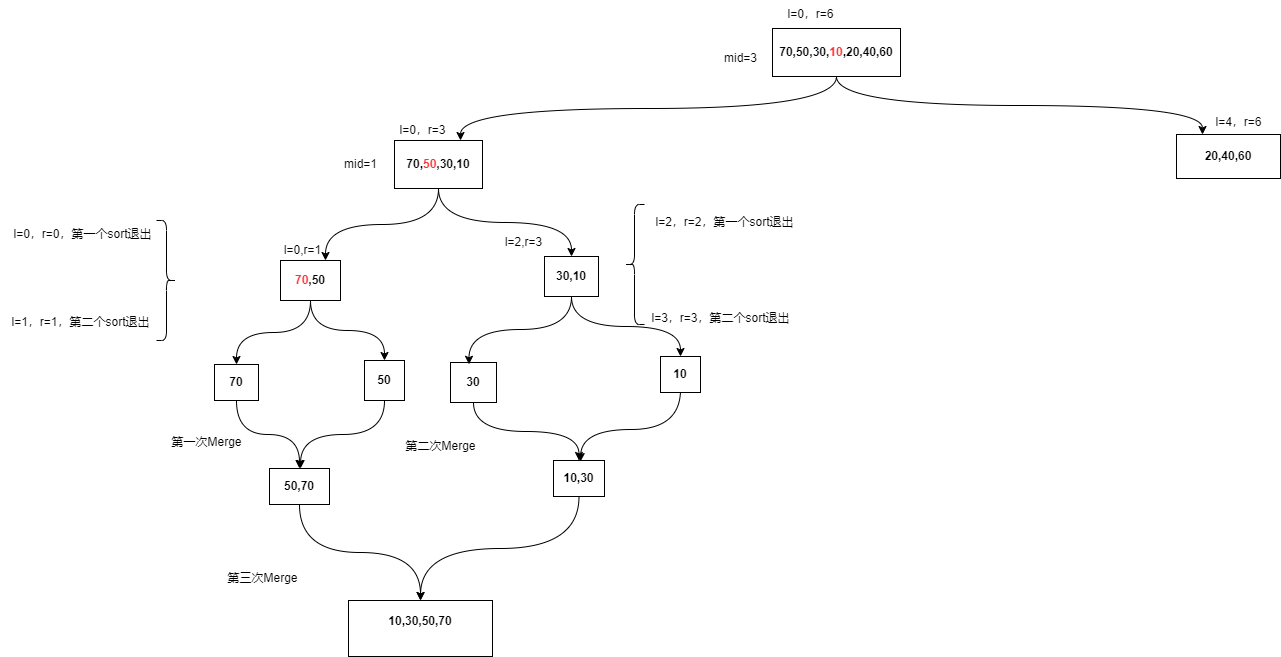

The diagram above was exported from draw.io. Its source (the exported page's mxGraphModel, read from the mxfile embedded in the PNG):
<mxGraphModel dx="2261" dy="738" grid="1" gridSize="4" guides="1" tooltips="1" connect="1" arrows="1" fold="1" page="1" pageScale="1" pageWidth="827" pageHeight="1169" math="0" shadow="0">
  <root>
    <mxCell id="0" />
    <mxCell id="1" parent="0" />
    <mxCell id="xsw0GCesytIRpmdQmmxS-16" style="edgeStyle=orthogonalEdgeStyle;rounded=0;orthogonalLoop=1;jettySize=auto;html=1;exitX=0.5;exitY=1;exitDx=0;exitDy=0;entryX=0.75;entryY=0;entryDx=0;entryDy=0;curved=1;" parent="1" source="SAT6w63CXlM_jEBMozW9-1" target="bfwx4A0odG1HZgHzM1tN-5" edge="1">
      <mxGeometry relative="1" as="geometry" />
    </mxCell>
    <mxCell id="-4_1p9vEI5H68kBdRECX-3" style="edgeStyle=orthogonalEdgeStyle;rounded=0;orthogonalLoop=1;jettySize=auto;html=1;exitX=0.5;exitY=1;exitDx=0;exitDy=0;curved=1;entryX=0.25;entryY=0;entryDx=0;entryDy=0;" edge="1" parent="1" source="SAT6w63CXlM_jEBMozW9-1" target="bfwx4A0odG1HZgHzM1tN-4">
      <mxGeometry relative="1" as="geometry" />
    </mxCell>
    <mxCell id="SAT6w63CXlM_jEBMozW9-1" value="&lt;b&gt;70,50,30,&lt;font color=&quot;#ff3333&quot;&gt;10&lt;/font&gt;,20,40,60&lt;/b&gt;" style="rounded=0;whiteSpace=wrap;html=1;" parent="1" vertex="1">
      <mxGeometry x="588" y="40" width="128" height="48" as="geometry" />
    </mxCell>
    <mxCell id="bfwx4A0odG1HZgHzM1tN-4" value="&lt;b&gt;20,40,60&lt;/b&gt;" style="rounded=0;whiteSpace=wrap;html=1;" parent="1" vertex="1">
      <mxGeometry x="992" y="146" width="104" height="44" as="geometry" />
    </mxCell>
    <mxCell id="xsw0GCesytIRpmdQmmxS-17" style="edgeStyle=orthogonalEdgeStyle;rounded=0;orthogonalLoop=1;jettySize=auto;html=1;entryX=0.75;entryY=0;entryDx=0;entryDy=0;curved=1;exitX=0.5;exitY=1;exitDx=0;exitDy=0;" parent="1" source="bfwx4A0odG1HZgHzM1tN-5" target="bfwx4A0odG1HZgHzM1tN-6" edge="1">
      <mxGeometry relative="1" as="geometry" />
    </mxCell>
    <mxCell id="xsw0GCesytIRpmdQmmxS-38" style="edgeStyle=orthogonalEdgeStyle;rounded=0;orthogonalLoop=1;jettySize=auto;html=1;exitX=0.5;exitY=1;exitDx=0;exitDy=0;entryX=0.5;entryY=0;entryDx=0;entryDy=0;curved=1;" parent="1" source="bfwx4A0odG1HZgHzM1tN-5" target="xsw0GCesytIRpmdQmmxS-30" edge="1">
      <mxGeometry relative="1" as="geometry" />
    </mxCell>
    <mxCell id="bfwx4A0odG1HZgHzM1tN-5" value="&lt;b&gt;70,&lt;font color=&quot;#ff3333&quot;&gt;50&lt;/font&gt;,30,10&lt;/b&gt;" style="rounded=0;whiteSpace=wrap;html=1;" parent="1" vertex="1">
      <mxGeometry x="210" y="152" width="88" height="48" as="geometry" />
    </mxCell>
    <mxCell id="xsw0GCesytIRpmdQmmxS-18" style="edgeStyle=orthogonalEdgeStyle;rounded=0;orthogonalLoop=1;jettySize=auto;html=1;exitX=0.5;exitY=1;exitDx=0;exitDy=0;curved=1;entryX=0.5;entryY=0;entryDx=0;entryDy=0;" parent="1" source="bfwx4A0odG1HZgHzM1tN-6" target="xsw0GCesytIRpmdQmmxS-13" edge="1">
      <mxGeometry relative="1" as="geometry">
        <mxPoint x="16" y="372" as="targetPoint" />
      </mxGeometry>
    </mxCell>
    <mxCell id="xsw0GCesytIRpmdQmmxS-19" style="edgeStyle=orthogonalEdgeStyle;rounded=0;orthogonalLoop=1;jettySize=auto;html=1;exitX=0.5;exitY=1;exitDx=0;exitDy=0;entryX=0.5;entryY=0;entryDx=0;entryDy=0;curved=1;" parent="1" source="bfwx4A0odG1HZgHzM1tN-6" target="xsw0GCesytIRpmdQmmxS-14" edge="1">
      <mxGeometry relative="1" as="geometry" />
    </mxCell>
    <mxCell id="bfwx4A0odG1HZgHzM1tN-6" value="&lt;b&gt;&lt;font color=&quot;#ff3333&quot;&gt;70&lt;/font&gt;,50&lt;/b&gt;" style="rounded=0;whiteSpace=wrap;html=1;" parent="1" vertex="1">
      <mxGeometry x="96" y="272" width="60" height="40" as="geometry" />
    </mxCell>
    <mxCell id="bfwx4A0odG1HZgHzM1tN-7" value="l=0，r=6" style="text;html=1;align=center;verticalAlign=middle;resizable=0;points=[];autosize=1;strokeColor=none;fillColor=none;" parent="1" vertex="1">
      <mxGeometry x="592" y="12" width="68" height="28" as="geometry" />
    </mxCell>
    <mxCell id="bfwx4A0odG1HZgHzM1tN-9" value="mid=3" style="text;html=1;align=center;verticalAlign=middle;resizable=0;points=[];autosize=1;strokeColor=none;fillColor=none;" parent="1" vertex="1">
      <mxGeometry x="528" y="56" width="56" height="28" as="geometry" />
    </mxCell>
    <mxCell id="bfwx4A0odG1HZgHzM1tN-10" value="l=0，r=3" style="text;html=1;align=center;verticalAlign=middle;resizable=0;points=[];autosize=1;strokeColor=none;fillColor=none;" parent="1" vertex="1">
      <mxGeometry x="204" y="128" width="68" height="28" as="geometry" />
    </mxCell>
    <mxCell id="bfwx4A0odG1HZgHzM1tN-11" value="mid=1" style="text;html=1;align=center;verticalAlign=middle;resizable=0;points=[];autosize=1;strokeColor=none;fillColor=none;" parent="1" vertex="1">
      <mxGeometry x="148" y="162" width="56" height="28" as="geometry" />
    </mxCell>
    <mxCell id="xsw0GCesytIRpmdQmmxS-7" value="l=0,r=1" style="text;html=1;align=center;verticalAlign=middle;resizable=0;points=[];autosize=1;strokeColor=none;fillColor=none;" parent="1" vertex="1">
      <mxGeometry x="88" y="248" width="60" height="28" as="geometry" />
    </mxCell>
    <mxCell id="xsw0GCesytIRpmdQmmxS-11" value="l=2，r=2，第一个sort退出" style="text;html=1;align=center;verticalAlign=middle;resizable=0;points=[];autosize=1;strokeColor=none;fillColor=none;" parent="1" vertex="1">
      <mxGeometry x="460" y="220" width="160" height="28" as="geometry" />
    </mxCell>
    <mxCell id="xsw0GCesytIRpmdQmmxS-12" value="l=3，r=3，第二个sort退出" style="text;html=1;align=center;verticalAlign=middle;resizable=0;points=[];autosize=1;strokeColor=none;fillColor=none;" parent="1" vertex="1">
      <mxGeometry x="456" y="316" width="160" height="28" as="geometry" />
    </mxCell>
    <mxCell id="xsw0GCesytIRpmdQmmxS-21" style="edgeStyle=orthogonalEdgeStyle;rounded=0;orthogonalLoop=1;jettySize=auto;html=1;entryX=0.5;entryY=0;entryDx=0;entryDy=0;curved=1;exitX=0.5;exitY=1;exitDx=0;exitDy=0;" parent="1" source="xsw0GCesytIRpmdQmmxS-13" target="xsw0GCesytIRpmdQmmxS-15" edge="1">
      <mxGeometry relative="1" as="geometry" />
    </mxCell>
    <mxCell id="xsw0GCesytIRpmdQmmxS-13" value="&lt;b style=&quot;&quot;&gt;70&lt;/b&gt;" style="rounded=0;whiteSpace=wrap;html=1;" parent="1" vertex="1">
      <mxGeometry x="30" y="376" width="44" height="36" as="geometry" />
    </mxCell>
    <mxCell id="xsw0GCesytIRpmdQmmxS-22" style="edgeStyle=orthogonalEdgeStyle;rounded=0;orthogonalLoop=1;jettySize=auto;html=1;exitX=0.5;exitY=1;exitDx=0;exitDy=0;curved=1;" parent="1" source="xsw0GCesytIRpmdQmmxS-14" edge="1">
      <mxGeometry relative="1" as="geometry">
        <mxPoint x="116" y="480" as="targetPoint" />
      </mxGeometry>
    </mxCell>
    <mxCell id="xsw0GCesytIRpmdQmmxS-14" value="&lt;b style=&quot;&quot;&gt;50&lt;/b&gt;" style="rounded=0;whiteSpace=wrap;html=1;" parent="1" vertex="1">
      <mxGeometry x="180" y="372" width="40" height="40" as="geometry" />
    </mxCell>
    <mxCell id="xsw0GCesytIRpmdQmmxS-45" style="edgeStyle=orthogonalEdgeStyle;rounded=0;orthogonalLoop=1;jettySize=auto;html=1;exitX=0.5;exitY=1;exitDx=0;exitDy=0;entryX=0.5;entryY=0;entryDx=0;entryDy=0;curved=1;" parent="1" source="xsw0GCesytIRpmdQmmxS-15" target="xsw0GCesytIRpmdQmmxS-44" edge="1">
      <mxGeometry relative="1" as="geometry" />
    </mxCell>
    <mxCell id="xsw0GCesytIRpmdQmmxS-15" value="&lt;b style=&quot;&quot;&gt;50,70&lt;/b&gt;&lt;b style=&quot;&quot;&gt;&lt;br&gt;&lt;/b&gt;" style="rounded=0;whiteSpace=wrap;html=1;" parent="1" vertex="1">
      <mxGeometry x="85" y="480" width="60" height="36" as="geometry" />
    </mxCell>
    <mxCell id="xsw0GCesytIRpmdQmmxS-23" value="第一次Merge" style="text;html=1;align=center;verticalAlign=middle;resizable=0;points=[];autosize=1;strokeColor=none;fillColor=none;" parent="1" vertex="1">
      <mxGeometry x="-24" y="440" width="92" height="28" as="geometry" />
    </mxCell>
    <mxCell id="xsw0GCesytIRpmdQmmxS-26" value="l=2,r=3" style="text;html=1;align=center;verticalAlign=middle;resizable=0;points=[];autosize=1;strokeColor=none;fillColor=none;" parent="1" vertex="1">
      <mxGeometry x="309" y="240" width="60" height="28" as="geometry" />
    </mxCell>
    <mxCell id="xsw0GCesytIRpmdQmmxS-34" style="edgeStyle=orthogonalEdgeStyle;rounded=0;orthogonalLoop=1;jettySize=auto;html=1;exitX=0.5;exitY=1;exitDx=0;exitDy=0;entryX=0.5;entryY=0;entryDx=0;entryDy=0;curved=1;" parent="1" source="xsw0GCesytIRpmdQmmxS-30" target="xsw0GCesytIRpmdQmmxS-32" edge="1">
      <mxGeometry relative="1" as="geometry" />
    </mxCell>
    <mxCell id="xsw0GCesytIRpmdQmmxS-30" value="&lt;b style=&quot;&quot;&gt;30,10&lt;/b&gt;" style="rounded=0;whiteSpace=wrap;html=1;" parent="1" vertex="1">
      <mxGeometry x="360" y="268" width="54" height="40" as="geometry" />
    </mxCell>
    <mxCell id="xsw0GCesytIRpmdQmmxS-36" style="edgeStyle=orthogonalEdgeStyle;rounded=0;orthogonalLoop=1;jettySize=auto;html=1;exitX=0.5;exitY=1;exitDx=0;exitDy=0;curved=1;" parent="1" source="xsw0GCesytIRpmdQmmxS-31" target="xsw0GCesytIRpmdQmmxS-35" edge="1">
      <mxGeometry relative="1" as="geometry" />
    </mxCell>
    <mxCell id="xsw0GCesytIRpmdQmmxS-31" value="&lt;b style=&quot;&quot;&gt;30&lt;/b&gt;" style="rounded=0;whiteSpace=wrap;html=1;" parent="1" vertex="1">
      <mxGeometry x="266" y="374" width="46" height="40" as="geometry" />
    </mxCell>
    <mxCell id="xsw0GCesytIRpmdQmmxS-48" style="edgeStyle=orthogonalEdgeStyle;rounded=0;orthogonalLoop=1;jettySize=auto;html=1;curved=1;" parent="1" edge="1">
      <mxGeometry relative="1" as="geometry">
        <mxPoint x="396" y="473" as="targetPoint" />
        <mxPoint x="496" y="401" as="sourcePoint" />
        <Array as="points">
          <mxPoint x="496" y="441" />
          <mxPoint x="397" y="441" />
        </Array>
      </mxGeometry>
    </mxCell>
    <mxCell id="xsw0GCesytIRpmdQmmxS-32" value="&lt;b style=&quot;&quot;&gt;10&lt;/b&gt;" style="rounded=0;whiteSpace=wrap;html=1;" parent="1" vertex="1">
      <mxGeometry x="476" y="368" width="40" height="36" as="geometry" />
    </mxCell>
    <mxCell id="xsw0GCesytIRpmdQmmxS-33" style="edgeStyle=orthogonalEdgeStyle;rounded=0;orthogonalLoop=1;jettySize=auto;html=1;exitX=0.5;exitY=1;exitDx=0;exitDy=0;entryX=0.402;entryY=0.045;entryDx=0;entryDy=0;entryPerimeter=0;curved=1;" parent="1" source="xsw0GCesytIRpmdQmmxS-30" target="xsw0GCesytIRpmdQmmxS-31" edge="1">
      <mxGeometry relative="1" as="geometry" />
    </mxCell>
    <mxCell id="xsw0GCesytIRpmdQmmxS-46" style="edgeStyle=orthogonalEdgeStyle;rounded=0;orthogonalLoop=1;jettySize=auto;html=1;exitX=0.5;exitY=1;exitDx=0;exitDy=0;curved=1;" parent="1" source="xsw0GCesytIRpmdQmmxS-35" edge="1">
      <mxGeometry relative="1" as="geometry">
        <mxPoint x="236" y="612" as="targetPoint" />
      </mxGeometry>
    </mxCell>
    <mxCell id="xsw0GCesytIRpmdQmmxS-35" value="&lt;b style=&quot;&quot;&gt;10,30&lt;/b&gt;&lt;b style=&quot;&quot;&gt;&lt;br&gt;&lt;/b&gt;" style="rounded=0;whiteSpace=wrap;html=1;" parent="1" vertex="1">
      <mxGeometry x="369" y="472" width="51" height="36" as="geometry" />
    </mxCell>
    <mxCell id="xsw0GCesytIRpmdQmmxS-39" value="第二次Merge" style="text;html=1;align=center;verticalAlign=middle;resizable=0;points=[];autosize=1;strokeColor=none;fillColor=none;" parent="1" vertex="1">
      <mxGeometry x="210" y="444" width="92" height="28" as="geometry" />
    </mxCell>
    <mxCell id="xsw0GCesytIRpmdQmmxS-41" value="l=0，r=0，第一个sort退出" style="text;html=1;align=center;verticalAlign=middle;resizable=0;points=[];autosize=1;strokeColor=none;fillColor=none;" parent="1" vertex="1">
      <mxGeometry x="-182" y="232" width="160" height="28" as="geometry" />
    </mxCell>
    <mxCell id="xsw0GCesytIRpmdQmmxS-42" value="l=1，r=1，第二个sort退出" style="text;html=1;align=center;verticalAlign=middle;resizable=0;points=[];autosize=1;strokeColor=none;fillColor=none;" parent="1" vertex="1">
      <mxGeometry x="-184" y="320" width="160" height="28" as="geometry" />
    </mxCell>
    <mxCell id="xsw0GCesytIRpmdQmmxS-44" value="&lt;b style=&quot;&quot;&gt;10,30,50,70&lt;br&gt;&lt;/b&gt;&lt;b style=&quot;&quot;&gt;&lt;br&gt;&lt;/b&gt;" style="rounded=0;whiteSpace=wrap;html=1;" parent="1" vertex="1">
      <mxGeometry x="164" y="612" width="144" height="56" as="geometry" />
    </mxCell>
    <mxCell id="xsw0GCesytIRpmdQmmxS-47" value="第三次Merge" style="text;html=1;align=center;verticalAlign=middle;resizable=0;points=[];autosize=1;strokeColor=none;fillColor=none;" parent="1" vertex="1">
      <mxGeometry x="32" y="576" width="92" height="28" as="geometry" />
    </mxCell>
    <mxCell id="-4_1p9vEI5H68kBdRECX-1" value="" style="shape=curlyBracket;whiteSpace=wrap;html=1;rounded=1;flipH=1;labelPosition=right;verticalLabelPosition=middle;align=left;verticalAlign=middle;" vertex="1" parent="1">
      <mxGeometry x="-28" y="232" width="20" height="120" as="geometry" />
    </mxCell>
    <mxCell id="-4_1p9vEI5H68kBdRECX-2" value="" style="shape=curlyBracket;whiteSpace=wrap;html=1;rounded=1;labelPosition=left;verticalLabelPosition=middle;align=right;verticalAlign=middle;" vertex="1" parent="1">
      <mxGeometry x="440" y="216" width="20" height="120" as="geometry" />
    </mxCell>
    <mxCell id="-4_1p9vEI5H68kBdRECX-4" value="l=4，r=6" style="text;html=1;align=center;verticalAlign=middle;resizable=0;points=[];autosize=1;strokeColor=none;fillColor=none;" vertex="1" parent="1">
      <mxGeometry x="1020" y="120" width="68" height="28" as="geometry" />
    </mxCell>
  </root>
</mxGraphModel>